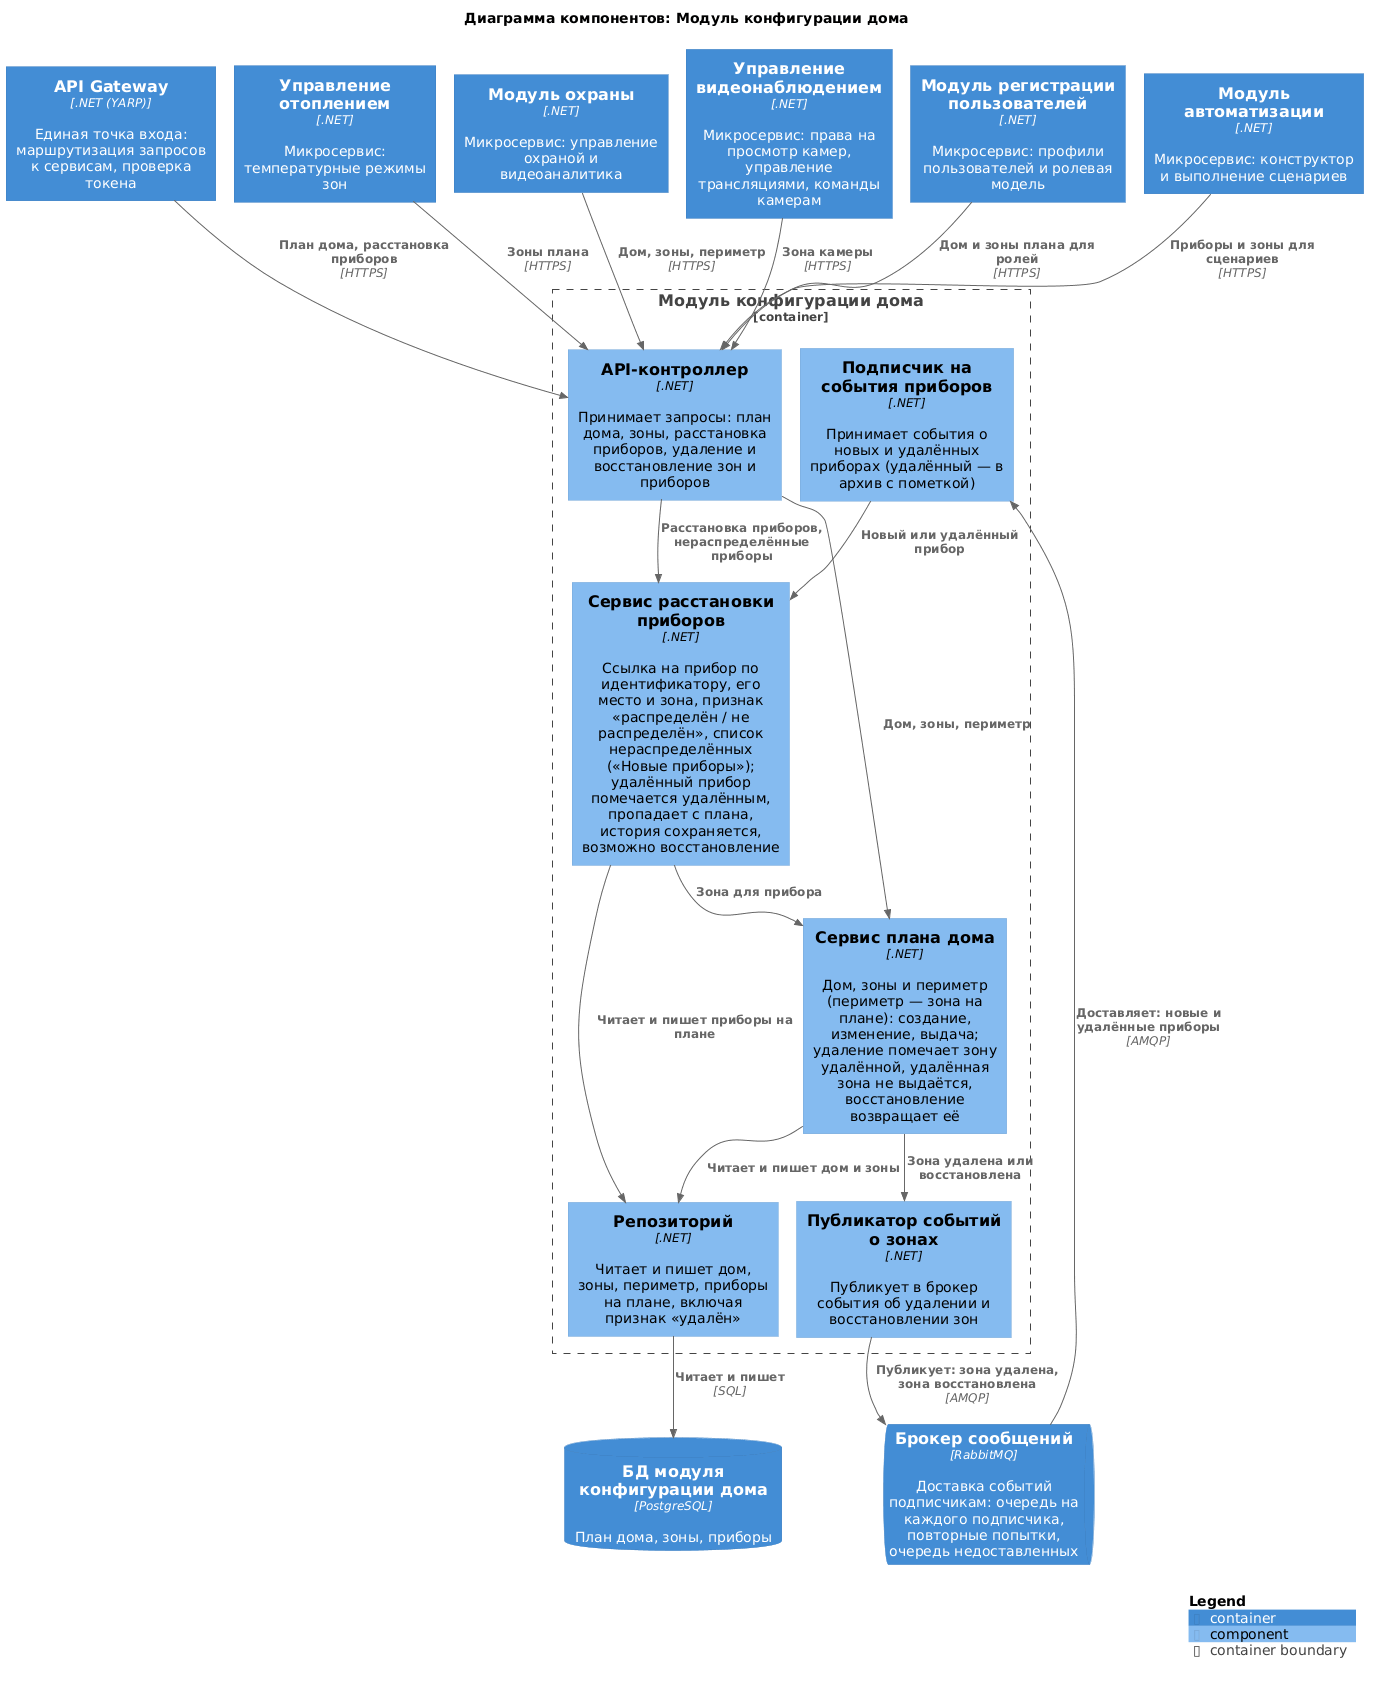

The diagram above was rendered by PlantUML. Its source (embedded in the PNG):
@startuml house-configurator
!include <C4/C4_Component>

title Диаграмма компонентов: Модуль конфигурации дома

Container(Gateway, "API Gateway", ".NET (YARP)", "Единая точка входа: маршрутизация запросов к сервисам, проверка токена")
Container(Heating, "Управление отоплением", ".NET", "Микросервис: температурные режимы зон")
Container(Security, "Модуль охраны", ".NET", "Микросервис: управление охраной и видеоаналитика")
Container(VideoControl, "Управление видеонаблюдением", ".NET", "Микросервис: права на просмотр камер, управление трансляциями, команды камерам")
Container(Users, "Модуль регистрации пользователей", ".NET", "Микросервис: профили пользователей и ролевая модель")
Container(Automation, "Модуль автоматизации", ".NET", "Микросервис: конструктор и выполнение сценариев")
ContainerQueue(Broker, "Брокер сообщений", "RabbitMQ", "Доставка событий подписчикам: очередь на каждого подписчика, повторные попытки, очередь недоставленных")
ContainerDb(dbHC, "БД модуля конфигурации дома", "PostgreSQL", "План дома, зоны, приборы")

Container_Boundary(HouseConfigurator, "Модуль конфигурации дома") {
    Component(api, "API-контроллер", ".NET", "Принимает запросы: план дома, зоны, расстановка приборов, удаление и восстановление зон и приборов")
    Component(plan, "Сервис плана дома", ".NET", "Дом, зоны и периметр (периметр — зона на плане): создание, изменение, выдача; удаление помечает зону удалённой, удалённая зона не выдаётся, восстановление возвращает её")
    Component(placement, "Сервис расстановки приборов", ".NET", "Ссылка на прибор по идентификатору, его место и зона, признак «распределён / не распределён», список нераспределённых («Новые приборы»); удалённый прибор помечается удалённым, пропадает с плана, история сохраняется, возможно восстановление")
    Component(subscriber, "Подписчик на события приборов", ".NET", "Принимает события о новых и удалённых приборах (удалённый — в архив с пометкой)")
    Component(publisher, "Публикатор событий о зонах", ".NET", "Публикует в брокер события об удалении и восстановлении зон")
    Component(repo, "Репозиторий", ".NET", "Читает и пишет дом, зоны, периметр, приборы на плане, включая признак «удалён»")
}

Rel(Gateway, api, "План дома, расстановка приборов", "HTTPS")
Rel(Heating, api, "Зоны плана", "HTTPS")
Rel(Security, api, "Дом, зоны, периметр", "HTTPS")
Rel(VideoControl, api, "Зона камеры", "HTTPS")
Rel(Users, api, "Дом и зоны плана для ролей", "HTTPS")
Rel(Automation, api, "Приборы и зоны для сценариев", "HTTPS")
Rel(Broker, subscriber, "Доставляет: новые и удалённые приборы", "AMQP")

Rel(api, plan, "Дом, зоны, периметр")
Rel(api, placement, "Расстановка приборов, нераспределённые приборы")
Rel(subscriber, placement, "Новый или удалённый прибор")
Rel(placement, plan, "Зона для прибора")
Rel(plan, publisher, "Зона удалена или восстановлена")
Rel(publisher, Broker, "Публикует: зона удалена, зона восстановлена", "AMQP")
Rel(plan, repo, "Читает и пишет дом и зоны")
Rel(placement, repo, "Читает и пишет приборы на плане")

Rel(repo, dbHC, "Читает и пишет", "SQL")

SHOW_LEGEND()
@enduml